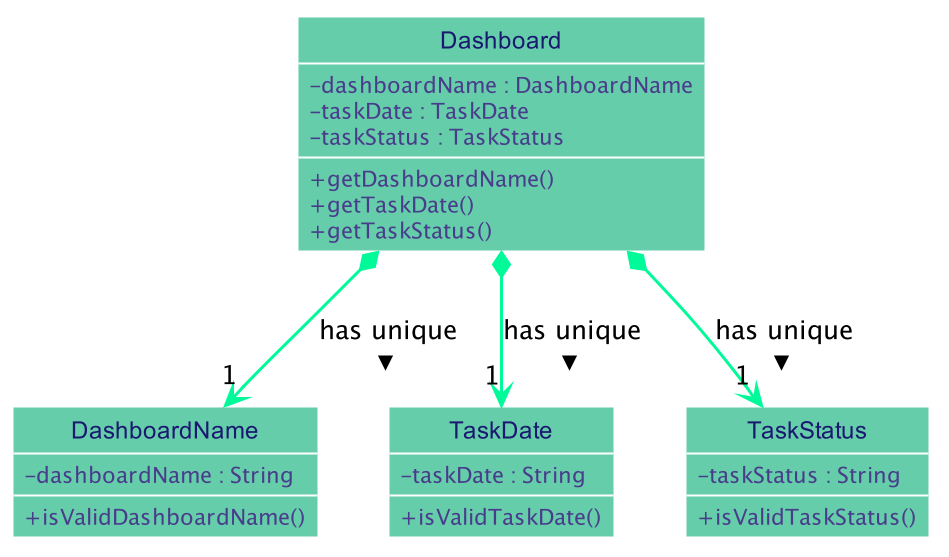

The diagram above was rendered by PlantUML. Its source (embedded in the PNG):
@startuml






skinparam BackgroundColor #FFFFFFF

skinparam Shadowing false

skinparam Class {
    FontColor #FFFFFF
    BorderThickness 1
    BorderColor #FFFFFF
    StereotypeFontColor #FFFFFF
    FontName Arial
}

skinparam Actor {
    BorderColor #000000
    Color #000000
    FontName Arial
}

skinparam Sequence {
    MessageAlign center
    BoxFontSize 15
    BoxPadding 0
    BoxFontColor #FFFFFF
    FontName Arial
}

skinparam Participant {
    FontColor #FFFFFFF
    Padding 20
}

skinparam MinClassWidth 50
skinparam ParticipantPadding 10
skinparam Shadowing false
skinparam DefaultTextAlignment center
skinparam packageStyle Rectangle

hide footbox
hide members
hide circle
skinparam arrowThickness 1.5
skinparam arrowColor MediumSpringGreen
skinparam classBackgroundColor MediumAquaMarine
skinparam classAttributeIconSize 0
skinparam classAttributeFontColor DarkSlateBlue
skinparam Class {
    FontColor MidnightBlue
    BorderThickness 1
    BorderColor #FFFFFF
    StereotypeFontColor #FFFFFF
    FontName Arial
}

Class Dashboard {
 - dashboardName : DashboardName
 - taskDate : TaskDate
 - taskStatus : TaskStatus
 + getDashboardName()
 + getTaskDate()
 + getTaskStatus()
}

Class DashboardName {
 - dashboardName : String
 + isValidDashboardName()
}

Class TaskDate {
 - taskDate : String
 + isValidTaskDate()
}

Class TaskStatus {
 - taskStatus : String
 + isValidTaskStatus()
}

Dashboard *-down-> "1" DashboardName : has unique >
Dashboard *-down-> "1" TaskDate : has unique >
Dashboard *-down-> "1" TaskStatus : has unique >

show members
@enduml